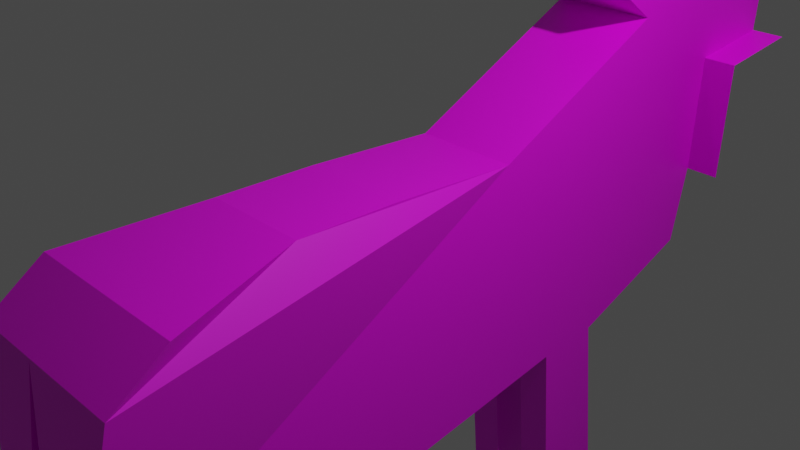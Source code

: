 # Source: sheep.blend  (saved by Blender 3.0.42; exported with 4.5.12 LTS)
import bpy
from mathutils import Matrix  # noqa: F401  (used for matrix-valued properties, if any)

bpy.ops.wm.read_factory_settings(use_empty=True)
scene = bpy.context.scene
scene.name = 'Scene'

# ---- collections
col_collection = bpy.data.collections.new('Collection'); scene.collection.children.link(col_collection)

# ---- images (referenced by path relative to the original .blend; pixels are not part of the script)
import os
ASSET_DIR = os.environ.get("B2B_ASSET_DIR", "")  # directory of the original .blend (textures are referenced by path, not embedded)
HERE = os.path.dirname(os.path.abspath(__file__))  # packed textures are extracted next to this script under _unpacked/

def load_image(name, relpath, width, height, colorspace="sRGB"):
    """Load a texture the original file referenced (path relative to the .blend, or extracted next to this script)."""
    p = next((c for c in (os.path.join(HERE, relpath), os.path.join(ASSET_DIR, relpath)) if relpath and os.path.exists(c)), "")
    if p:
        img = bpy.data.images.load(p, check_existing=True)
        img.name = name
    else:  # same state as the original file: an image datablock whose file is absent (Cycles renders it pink)
        img = bpy.data.images.new(name, width, height)
        img.source = "FILE"
        img.filepath = "//" + (relpath or name)
    img.colorspace_settings.name = colorspace
    return img
img_untitled = load_image('Untitled', 'text.png', 1024, 1024, 'sRGB')

# ---- materials (node trees are filled in below, after node groups)
mat_material_001 = bpy.data.materials.new('Material.001')
mat_material_001.use_transparent_shadow = False

# ---- material node trees
mat_material_001.use_nodes = True; mat_material_001.node_tree.nodes.clear()
_N = mat_material_001.node_tree.nodes; _L = mat_material_001.node_tree.links
n0 = _N.new('ShaderNodeBsdfPrincipled'); n0.name = 'Principled BSDF'; n0.location = (10, 300)
n0.distribution = 'GGX'
n0.subsurface_method = 'RANDOM_WALK_SKIN'
n0.inputs[3].default_value = 1.45
n0.inputs[27].default_value = (0.0, 0.0, 0.0, 1.0)
n0.inputs[28].default_value = 1.0
n1 = _N.new('ShaderNodeOutputMaterial'); n1.name = 'Material Output'; n1.location = (300, 300)
n2 = _N.new('ShaderNodeTexImage'); n2.name = 'Image Texture'; n2.location = (-280, 260)
n2.image = img_untitled
_L.new(n0.outputs[0], n1.inputs[0])
_L.new(n2.outputs[0], n0.inputs[0])
n1.is_active_output = True

# ---- world
world_world = bpy.data.worlds.new('World'); scene.world = world_world
world_world.use_nodes = True; world_world.node_tree.nodes.clear()
_N = world_world.node_tree.nodes; _L = world_world.node_tree.links
n0 = _N.new('ShaderNodeOutputWorld'); n0.name = 'World Output'; n0.location = (300, 300)
n1 = _N.new('ShaderNodeBackground'); n1.name = 'Background'; n1.location = (10, 300)
n1.inputs[0].default_value = (0.05088, 0.05088, 0.05088, 1.0)
_L.new(n1.outputs[0], n0.inputs[0])
n0.is_active_output = True
world_world.color = (0.05088, 0.05088, 0.05088)
world_world.use_sun_shadow = False
world_world.sun_shadow_jitter_overblur = 0.0

# ---- cameras
cam_camera = bpy.data.cameras.new('Camera')
cam_camera.clip_end = 100.0
cam_camera.ortho_scale = 7.314

# ---- lights
light_light = bpy.data.lights.new('Light', 'POINT')
light_light.transmission_factor = 0.0
light_light.energy = 1000.0
light_light.shadow_soft_size = 0.1
light_light.shadow_maximum_resolution = 0.006
light_light.use_absolute_resolution = True

# ---- meshes
me_cube = bpy.data.meshes.new('Cube')
me_cube.from_pydata([(1.0, 1.136, 0.8308), (1.0, 1.115, -0.2581), (1.0, -0.8494, 0.5094), (1.0, -1.007, 0.1648), (-1.0, 1.136, 0.8308), (-1.0, 1.115, -0.2581), (-1.0, -0.8494, 0.5094), (-1.0, -1.007, 0.1648), (0.6, 1.115, -0.2581), (0.2, 1.115, -0.2581), (-0.2, 1.115, -0.2581), (-0.6, 1.115, -0.2581), (0.6, -0.8494, 0.5094), (0.2, -0.8494, 0.5094), (-0.2, -0.8494, 0.5094), (-0.6, -0.8494, 0.5094), (-0.6, -1.007, 0.1648), (-0.2, -1.007, 0.1648), (0.2, -1.007, 0.1648), (0.6, -1.007, 0.1648), (-0.6, 1.136, 0.8308), (-0.2, 1.136, 0.8308), (0.2, 1.136, 0.8308), (0.6, 1.136, 0.8308), (0.6, 1.065, -0.9798), (0.2, 1.065, -0.9798), (0.2, -1.086, -1.707), (0.6, -1.086, -1.707), (-0.2, 1.065, -0.9911), (-0.6, 1.065, -0.9911), (-0.6, -1.086, -1.719), (-0.2, -1.086, -1.719), (0.6, -0.4549, 0.6376), (0.2, -0.4549, 0.6376), (-0.2, -0.4549, 0.6376), (-0.6, -0.4549, 0.6376), (-0.6, 1.194, 1.788), (-0.2, 1.194, 1.788), (0.2, 1.194, 1.788), (0.6, 1.194, 1.788), (0.2, 0.6574, -1.47), (0.2, 0.4582, -1.521), (0.2, -0.05656, -1.772), (0.2, -0.8152, -1.885), (0.6, 0.6574, -1.47), (0.6, 0.4582, -1.521), (0.6, -0.05656, -1.772), (0.6, -0.8152, -1.885), (-0.6, 0.6574, -1.482), (-0.6, 0.4582, -1.532), (-0.6, -0.05656, -1.783), (-0.6, -0.8152, -1.896), (-0.2, 0.6574, -1.482), (-0.2, 0.4582, -1.532), (-0.2, -0.05656, -1.783), (-0.2, -0.8152, -1.896), (0.6, 0.6, 1.872), (0.6, 0.8096, 1.399), (0.6, 0.2447, 0.553), (0.6, -0.1553, 0.6207), (0.2, 0.6, 1.872), (0.2, 0.8096, 1.399), (0.2, 0.2447, 0.553), (0.2, -0.1553, 0.6207), (-0.2, 0.6, 1.872), (-0.2, 0.8096, 1.399), (-0.2, 0.2447, 0.553), (-0.2, -0.1553, 0.6207), (-0.6, 0.6, 1.872), (-0.6, 0.8096, 1.399), (-0.6, 0.2447, 0.553), (-0.6, -0.1553, 0.6207), (0.2, -0.9426, -3.314), (0.6, -0.9426, -3.314), (-0.6, -0.9426, -3.325), (-0.2, -0.9426, -3.325), (0.2, -0.7076, -3.314), (0.6, -0.7076, -3.314), (-0.6, -0.7076, -3.325), (-0.2, -0.7076, -3.325), (0.2, 0.7291, -3.331), (0.2, 0.5084, -3.331), (0.6, 0.7291, -3.331), (0.6, 0.5084, -3.331), (-0.6, 0.7291, -3.342), (-0.6, 0.5084, -3.342), (-0.2, 0.7291, -3.342), (-0.2, 0.5084, -3.342), (1.0, 1.402, 0.9323), (-1.0, 1.402, 0.9323), (-0.6, 1.402, 0.9323), (-0.2, 1.402, 0.9323), (0.2, 1.402, 0.9323), (0.6, 1.402, 0.9323), (-0.6, 1.416, 1.399), (-0.2, 1.416, 1.399), (0.2, 1.416, 1.399), (0.6, 1.416, 1.399), (0.2, -0.5255, -1.511), (0.6, -0.5255, -1.511), (-0.6, -0.5255, -1.523), (-0.2, -0.5255, -1.523), (-0.4, -0.05656, -1.783), (-0.4, -0.8152, -1.896), (0.4, -0.05656, -1.772), (0.4, -0.8152, -1.885), (0.4, -0.5255, -1.511), (-0.4, -0.5255, -1.523), (-0.2, -0.857, -2.611), (-0.6, -0.857, -2.611), (-0.6, -1.014, -2.522), (-0.2, -1.014, -2.522)], [], [(16, 15, 6, 7), (8, 23, 0, 1), (5, 4, 20, 11), (11, 20, 21, 10), (10, 21, 22, 9), (9, 22, 23, 8), (17, 16, 30, 31), (19, 18, 26, 27), (3, 2, 12, 19), (19, 12, 13, 18), (18, 13, 14, 17), (17, 14, 15, 16), (21, 20, 90, 91), (14, 13, 33, 34), (27, 26, 72, 73), (9, 8, 24, 25), (11, 10, 28, 29), (59, 63, 33, 32), (63, 67, 34, 33), (67, 71, 35, 34), (39, 23, 93, 97), (15, 14, 34, 35), (13, 12, 32, 33), (38, 39, 97, 96), (7, 6, 15, 35, 71, 70, 69, 68, 36, 20, 4, 5, 11, 29, 48, 49, 50, 100, 51, 30, 16), (37, 36, 68, 64), (64, 68, 69, 65), (65, 69, 70, 66), (66, 70, 71, 67), (38, 37, 64, 60), (60, 64, 65, 61), (61, 65, 66, 62), (62, 66, 67, 63), (39, 38, 60, 56), (56, 60, 61, 57), (57, 61, 62, 58), (58, 62, 63, 59), (29, 28, 52, 48), (41, 40, 80, 81), (49, 53, 54, 102, 50), (107, 101, 55, 103), (98, 101, 54, 53, 52, 28, 10, 9, 25, 40, 41, 42), (25, 24, 44, 40), (48, 52, 86, 84), (41, 45, 46, 104, 42), (106, 99, 47, 105), (12, 2, 3, 19, 27, 47, 99, 46, 45, 44, 24, 8, 1, 0, 23, 39, 56, 57, 58, 59, 32), (76, 77, 73, 72), (78, 79, 75, 74), (109, 108, 79, 78), (110, 109, 78, 74), (108, 111, 75, 79), (111, 110, 74, 75), (84, 86, 87, 85), (80, 82, 83, 81), (40, 44, 82, 80), (53, 49, 85, 87), (52, 53, 87, 86), (49, 48, 84, 85), (44, 45, 83, 82), (45, 41, 81, 83), (93, 92, 96, 97), (91, 90, 94, 95), (92, 91, 95, 96), (20, 36, 94, 90), (36, 37, 95, 94), (22, 21, 91, 92), (37, 38, 96, 95), (23, 0, 88, 93), (23, 22, 92, 93), (20, 4, 89, 90), (98, 106, 105, 43), (42, 104, 106, 98), (104, 46, 99, 106), (17, 31, 55, 101, 98, 43, 26, 18), (100, 107, 103, 51), (50, 102, 107, 100), (102, 54, 101, 107), (31, 30, 110, 111), (55, 31, 111, 108), (30, 51, 109, 110), (51, 103, 55, 108, 109)])
_uv = me_cube.uv_layers.new(name='UVMap')
_uv.uv.foreach_set('vector', [0.618, 0.9563, 0.618, 1.0, 0.5678, 1.0, 0.5678, 0.9563, 0.618, 0.3821, 0.618, 0.5181, 0.5678, 0.5181, 0.5678, 0.3821, 0.819, 0.3821, 0.819, 0.5181, 0.7687, 0.5181, 0.7687, 0.3821, 0.7687, 0.3821, 0.7687, 0.5181, 0.7185, 0.5181, 0.7185, 0.3821, 0.7185, 0.3821, 0.7185, 0.5181, 0.6682, 0.5181, 0.6682, 0.3821, 0.6682, 0.3821, 0.6682, 0.5181, 0.618, 0.5181, 0.618, 0.3821, 0.6682, 0.9563, 0.618, 0.9563, 0.618, 0.7195, 0.6682, 0.7195, 0.7687, 0.9563, 0.7185, 0.9563, 0.7185, 0.721, 0.7687, 0.721, 0.819, 0.9563, 0.819, 1.0, 0.7687, 1.0, 0.7687, 0.9563, 0.7687, 0.9563, 0.7687, 1.0, 0.7185, 1.0, 0.7185, 0.9563, 0.7185, 0.9563, 0.7185, 1.0, 0.6683, 1.0, 0.6682, 0.9563, 0.6682, 0.9563, 0.6683, 1.0, 0.618, 1.0, 0.618, 0.9563, 0.9029, 0.2512, 0.9029, 0.3015, 0.8692, 0.3015, 0.8692, 0.2512, 0.819, 0.1005, 0.819, 0.05024, 0.8688, 0.05025, 0.8688, 0.1005, 0.7687, 0.721, 0.7185, 0.721, 0.7185, 0.5196, 0.7687, 0.5196, 0.6682, 0.3821, 0.618, 0.3821, 0.618, 0.2922, 0.6682, 0.2922, 0.7687, 0.3821, 0.7185, 0.3821, 0.7185, 0.2908, 0.7687, 0.2908, 0.9064, 5.96e-08, 0.9064, 0.05025, 0.8688, 0.05025, 0.8688, 5.96e-08, 0.9064, 0.05025, 0.9064, 0.1005, 0.8688, 0.1005, 0.8688, 0.05025, 0.9064, 0.1005, 0.9064, 0.1507, 0.8688, 0.1507, 0.8688, 0.1005, 0.5252, 0.6485, 0.5368, 0.5287, 0.5677, 0.5465, 0.5604, 0.6046, 0.819, 0.1507, 0.819, 0.1005, 0.8688, 0.1005, 0.8688, 0.1507, 0.819, 0.05024, 0.819, 0.0, 0.8688, 5.96e-08, 0.8688, 0.05025, 0.5439, 0.749, 0.5439, 0.7993, 0.4929, 0.7993, 0.4929, 0.749, 0.0004504, 0.2442, 0.0133, 0.1983, 0.01285, 0.1985, 0.05929, 0.1749, 0.0968, 0.1712, 0.1478, 0.1717, 0.2013, 0.05577, 0.1661, 0.001092, 0.2414, 0.0, 0.253, 0.1199, 0.2534, 0.1197, 0.272, 0.2553, 0.2715, 0.2554, 0.2796, 0.3474, 0.2387, 0.4162, 0.215, 0.4264, 0.156, 0.4675, 0.0927, 0.4443, 0.06406, 0.4963, 0.02698, 0.4796, 0.0, 0.2444, 0.2754, 0.7767, 0.2754, 0.8269, 0.201, 0.8269, 0.201, 0.7767, 0.1005, 0.6762, 0.1508, 0.6762, 0.1507, 0.7351, 0.1005, 0.7351, 0.1005, 0.7351, 0.1507, 0.7351, 0.1508, 0.8429, 0.1005, 0.8429, 0.9565, 0.1005, 0.9565, 0.1507, 0.9064, 0.1507, 0.9064, 0.1005, 0.2754, 0.7264, 0.2754, 0.7767, 0.201, 0.7767, 0.201, 0.7264, 0.05026, 0.6762, 0.1005, 0.6762, 0.1005, 0.7351, 0.05024, 0.7351, 0.05024, 0.7351, 0.1005, 0.7351, 0.1005, 0.8429, 0.05028, 0.8429, 0.9565, 0.05025, 0.9565, 0.1005, 0.9064, 0.1005, 0.9064, 0.05025, 0.2754, 0.6762, 0.2754, 0.7264, 0.201, 0.7264, 0.201, 0.6762, 1.532e-05, 0.6762, 0.05026, 0.6762, 0.05024, 0.7351, 0.0, 0.7351, 0.0, 0.7351, 0.05024, 0.7351, 0.05028, 0.8429, 3.791e-05, 0.8429, 0.9565, 0.0, 0.9565, 0.05025, 0.9064, 0.05025, 0.9064, 5.96e-08, 0.7687, 0.2908, 0.7185, 0.2908, 0.7185, 0.2337, 0.7687, 0.2337, 0.9036, 0.5235, 0.9288, 0.5181, 0.9288, 0.752, 0.9011, 0.751, 0.4346, 0.772, 0.3844, 0.772, 0.3844, 0.7065, 0.4095, 0.7065, 0.4346, 0.7065, 0.1759, 0.9, 0.1508, 0.9, 0.1508, 0.8562, 0.1759, 0.8562, 0.3341, 0.6486, 0.3844, 0.6485, 0.3844, 0.7065, 0.3844, 0.772, 0.3844, 0.7972, 0.3844, 0.8501, 0.3844, 0.8589, 0.3341, 0.8589, 0.3341, 0.8501, 0.3341, 0.7973, 0.3341, 0.7721, 0.3341, 0.7066, 0.6682, 0.2922, 0.618, 0.2922, 0.618, 0.2351, 0.6682, 0.2351, 0.7687, 0.2337, 0.7185, 0.2337, 0.7185, 0.0, 0.7687, 0.0, 0.3341, 0.7721, 0.2839, 0.7721, 0.2839, 0.7066, 0.309, 0.7066, 0.3341, 0.7066, 0.4346, 0.8244, 0.4346, 0.7993, 0.4784, 0.7993, 0.4784, 0.8244, 0.2967, 0.45, 0.2972, 0.4501, 0.2844, 0.4043, 0.2839, 0.4041, 0.3108, 0.1703, 0.3478, 0.1536, 0.3765, 0.2056, 0.4398, 0.1824, 0.4987, 0.2236, 0.5224, 0.2338, 0.5634, 0.3026, 0.5555, 0.3932, 0.5559, 0.3933, 0.5373, 0.5288, 0.5368, 0.5287, 0.5252, 0.6485, 0.4499, 0.6474, 0.4852, 0.5928, 0.4316, 0.4768, 0.3807, 0.4773, 0.3432, 0.4736, 0.819, 0.4281, 0.819, 0.3779, 0.8485, 0.3779, 0.8485, 0.4281, 0.819, 0.4784, 0.819, 0.4281, 0.8485, 0.4281, 0.8485, 0.4784, 0.201, 0.7672, 0.1508, 0.7672, 0.1508, 0.6762, 0.201, 0.6762, 0.05156, 0.5779, 0.07282, 0.5858, 0.1053, 0.6716, 0.07614, 0.6762, 0.8824, 0.6323, 0.9011, 0.6195, 0.9011, 0.7208, 0.8717, 0.7234, 0.6682, 0.6188, 0.618, 0.6188, 0.618, 0.5181, 0.6683, 0.5181, 0.819, 0.8458, 0.819, 0.7955, 0.8467, 0.7955, 0.8467, 0.8458, 0.819, 0.7955, 0.819, 0.7453, 0.8467, 0.7453, 0.8467, 0.7955, 0.6682, 0.2351, 0.618, 0.2351, 0.618, 0.001418, 0.6682, 0.001418, 0.8692, 0.3779, 0.819, 0.3779, 0.819, 0.1507, 0.8692, 0.1507, 0.9306, 0.3846, 0.9053, 0.3792, 0.9029, 0.1518, 0.9306, 0.1507, 0.215, 0.4264, 0.2387, 0.4162, 0.2839, 0.6457, 0.2565, 0.65, 0.5224, 0.2338, 0.4987, 0.2236, 0.5404, 0.0, 0.5677, 0.004319, 0.819, 0.5181, 0.8692, 0.5181, 0.8692, 0.7453, 0.819, 0.7453, 0.4346, 0.7993, 0.4346, 0.749, 0.4929, 0.749, 0.4929, 0.7993, 0.4346, 0.6988, 0.4346, 0.6485, 0.4929, 0.6485, 0.4929, 0.6988, 0.4346, 0.749, 0.4346, 0.6988, 0.4929, 0.6988, 0.4929, 0.749, 0.253, 0.1199, 0.2414, 0.0, 0.2766, 0.04394, 0.2839, 0.1021, 0.5439, 0.6485, 0.5439, 0.6988, 0.4929, 0.6988, 0.4929, 0.6485, 0.9029, 0.201, 0.9029, 0.2512, 0.8692, 0.2512, 0.8692, 0.201, 0.5439, 0.6988, 0.5439, 0.749, 0.4929, 0.749, 0.4929, 0.6988, 0.4784, 0.8495, 0.4784, 0.7993, 0.5119, 0.7993, 0.5119, 0.8495, 0.9029, 0.1507, 0.9029, 0.201, 0.8692, 0.201, 0.8692, 0.1507, 0.9029, 0.3015, 0.9029, 0.3517, 0.8692, 0.3517, 0.8692, 0.3015, 0.4346, 0.8495, 0.4346, 0.8244, 0.4784, 0.8244, 0.4784, 0.8495, 0.3341, 0.7066, 0.309, 0.7066, 0.309, 0.6486, 0.3341, 0.6486, 0.309, 0.7066, 0.2839, 0.7066, 0.2839, 0.6486, 0.309, 0.6486, 0.6682, 0.9563, 0.6682, 0.7195, 0.6683, 0.698, 0.6683, 0.7458, 0.7185, 0.7472, 0.7185, 0.6994, 0.7185, 0.721, 0.7185, 0.9563, 0.201, 0.9, 0.1759, 0.9, 0.1759, 0.8562, 0.201, 0.8562, 0.4346, 0.7065, 0.4095, 0.7065, 0.4095, 0.6485, 0.4346, 0.6485, 0.4095, 0.7065, 0.3844, 0.7065, 0.3844, 0.6485, 0.4095, 0.6485, 0.6682, 0.7195, 0.618, 0.7195, 0.618, 0.6188, 0.6682, 0.6188, 0.8692, 0.5434, 0.9011, 0.5181, 0.9011, 0.6195, 0.8824, 0.6323, 0.02698, 0.4796, 0.06406, 0.4963, 0.07282, 0.5858, 0.05156, 0.5779, 0.201, 0.8562, 0.1759, 0.8562, 0.1508, 0.8562, 0.1508, 0.7672, 0.201, 0.7672])
me_cube.materials.append(mat_material_001)
me_cube.use_remesh_preserve_volume = False
me_cube.use_remesh_preserve_attributes = False
me_cube.use_mirror_vertex_groups = False
me_cube.use_paint_bone_selection = False
me_cube.use_paint_mask = True
me_cube.update()

# ---- objects
ob_cube = bpy.data.objects.new('Cube', me_cube)
ob_light = bpy.data.objects.new('Light', light_light)
ob_camera = bpy.data.objects.new('Camera', cam_camera)
ob_empty = bpy.data.objects.new('Empty', None)
ob_empty_001 = bpy.data.objects.new('Empty.001', None)

# ---- transforms, parenting, visibility, modifiers, constraints
ob_cube.location = (0.0, 0.0, -0.2177)
ob_cube.scale = (1.0, 3.897, 1.288)
ob_cube.lock_rotations_4d = False
ob_cube.empty_display_type = 'ARROWS'
ob_cube.lineart.crease_threshold = 0.0
ob_light.location = (4.076, 1.005, 5.904)
ob_light.rotation_euler = (0.6503, 0.05522, 1.866)
ob_light.lock_rotations_4d = False
ob_light.empty_display_type = 'ARROWS'
ob_light.color = (0.0, 0.0, 0.0, 0.0)
ob_light.lineart.crease_threshold = 0.0
ob_camera.location = (7.359, -6.926, 4.958)
ob_camera.rotation_euler = (1.109, 0.0, 0.8149)
ob_camera.lock_rotations_4d = False
ob_camera.empty_display_type = 'ARROWS'
ob_camera.color = (0.0, 0.0, 0.0, 0.0)
ob_camera.display_type = 'WIRE'
ob_camera.lineart.crease_threshold = 0.0
ob_empty.location = (0.0, 0.0, 0.0)
ob_empty.rotation_euler = (1.571, -0.0, 1.571)
ob_empty.scale = (2.0, 2.0, 1.0)
ob_empty.empty_display_type = 'IMAGE'
ob_empty.empty_display_size = 5.0
ob_empty_001.location = (0.0, 0.0, 0.0)
ob_empty_001.rotation_euler = (1.571, 0.0, 3.142)
ob_empty_001.empty_display_type = 'IMAGE'
ob_empty_001.empty_display_size = 5.0

# ---- collection membership
col_collection.objects.link(ob_cube)
col_collection.objects.link(ob_light)
col_collection.objects.link(ob_camera)
col_collection.objects.link(ob_empty)
col_collection.objects.link(ob_empty_001)

# ---- scene / render settings (as saved in the file)
scene.camera = ob_camera
scene.frame_start = 1; scene.frame_end = 250; scene.frame_set(1)
scene.render.engine = 'BLENDER_EEVEE_NEXT'
scene.cycles.sampling_pattern = 'TABULATED_SOBOL'
scene.cycles.use_light_tree = False
scene.view_settings.view_transform = 'Filmic'
bpy.context.view_layer.update()
